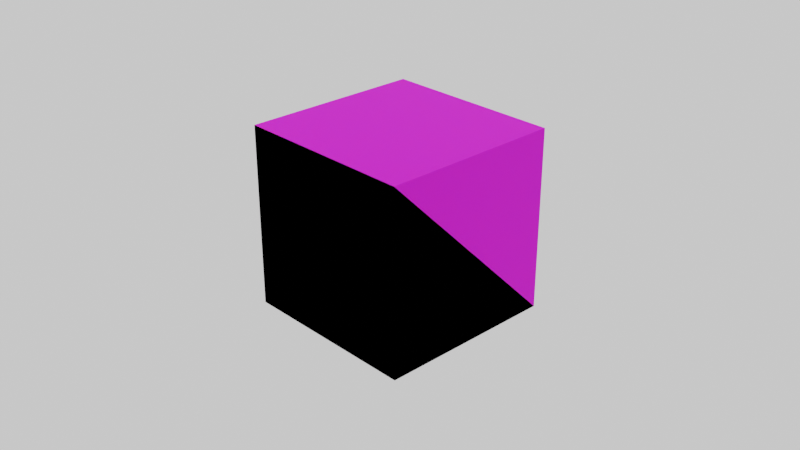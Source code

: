 # Source: block-focused.blend  (saved by Blender 4.3.34; exported with 4.5.12 LTS)
import bpy
from mathutils import Matrix  # noqa: F401  (used for matrix-valued properties, if any)

bpy.ops.wm.read_factory_settings(use_empty=True)
scene = bpy.context.scene
scene.name = 'Scene'

# ---- collections
col_collection = bpy.data.collections.new('Collection'); scene.collection.children.link(col_collection)

# ---- images (referenced by path relative to the original .blend; pixels are not part of the script)
import os
ASSET_DIR = os.environ.get("B2B_ASSET_DIR", "")  # directory of the original .blend (textures are referenced by path, not embedded)
HERE = os.path.dirname(os.path.abspath(__file__))  # packed textures are extracted next to this script under _unpacked/

def load_image(name, relpath, width, height, colorspace="sRGB"):
    """Load a texture the original file referenced (path relative to the .blend, or extracted next to this script)."""
    p = next((c for c in (os.path.join(HERE, relpath), os.path.join(ASSET_DIR, relpath)) if relpath and os.path.exists(c)), "")
    if p:
        img = bpy.data.images.load(p, check_existing=True)
        img.name = name
    else:  # same state as the original file: an image datablock whose file is absent (Cycles renders it pink)
        img = bpy.data.images.new(name, width, height)
        img.source = "FILE"
        img.filepath = "//" + (relpath or name)
    img.colorspace_settings.name = colorspace
    return img
img_cube_2_2_selected_png = load_image('cube-2-2-selected.png', 'cube-2-2-selected.png', 1024, 1024, 'sRGB')

# ---- materials (node trees are filled in below, after node groups)
mat_sand_sand_001 = bpy.data.materials.new('Sand-Sand.001')
mat_sand_sand_001.alpha_threshold = 0.0
mat_sand_sand_001.use_transparent_shadow = False
mat_sand_sand_001.roughness = 0.5
mat_sand_sand_001.line_color = (0.0, 0.0, 0.0, 1.0)

# ---- material node trees
mat_sand_sand_001.use_nodes = True; mat_sand_sand_001.node_tree.nodes.clear()
_N = mat_sand_sand_001.node_tree.nodes; _L = mat_sand_sand_001.node_tree.links
n0 = _N.new('ShaderNodeOutputMaterial'); n0.name = 'Material Output'; n0.location = (232, 238)
n1 = _N.new('ShaderNodeTexImage'); n1.name = 'Image Texture.002'; n1.location = (-480, 203)
n1.image = img_cube_2_2_selected_png
n2 = _N.new('ShaderNodeBsdfPrincipled'); n2.name = 'Principled BSDF'; n2.location = (-48, 222)
n2.distribution = 'GGX'
n2.subsurface_method = 'RANDOM_WALK_SKIN'
n2.inputs[1].default_value = 0.55
n2.inputs[2].default_value = 0.8682
n2.inputs[3].default_value = 1.45
n2.inputs[8].default_value = 1.0
n2.inputs[10].default_value = 0.06818
n2.inputs[11].default_value = 1.476
n2.inputs[12].default_value = 0.04545
n2.inputs[13].default_value = 1.0
n2.inputs[20].default_value = 0.08
n2.inputs[27].default_value = (0.0, 0.0, 0.0, 1.0)
n2.inputs[28].default_value = 0.2
_L.new(n2.outputs[0], n0.inputs[0])
_L.new(n1.outputs[0], n2.inputs[0])
_L.new(n1.outputs[1], n2.inputs[4])
n0.is_active_output = True

# ---- world
world_world = bpy.data.worlds.new('World'); scene.world = world_world
world_world.use_nodes = True; world_world.node_tree.nodes.clear()
_N = world_world.node_tree.nodes; _L = world_world.node_tree.links
n0 = _N.new('ShaderNodeOutputWorld'); n0.name = 'World Output'; n0.location = (300, 300)
n1 = _N.new('ShaderNodeBackground'); n1.name = 'Background'; n1.location = (10, 300)
n1.inputs[0].default_value = (0.05088, 0.05088, 0.05088, 1.0)
n1.inputs[1].default_value = 16.5
_L.new(n1.outputs[0], n0.inputs[0])
n0.is_active_output = True
world_world.color = (0.05088, 0.05088, 0.05088)
world_world.use_sun_shadow = False
world_world.sun_shadow_jitter_overblur = 0.0

# ---- cameras
cam_camera = bpy.data.cameras.new('Camera')
cam_camera.clip_end = 100.0
cam_camera.ortho_scale = 7.314

# ---- lights
light_sun = bpy.data.lights.new('Sun', 'SUN')
light_sun.energy = 1.0

# ---- meshes
me_cube = bpy.data.meshes.new('Cube')
me_cube.from_pydata([(1.0, 1.0, 1.0), (1.0, 1.0, -1.0), (1.0, -1.0, 1.0), (1.0, -1.0, -1.0), (-1.0, 1.0, 1.0), (-1.0, 1.0, -1.0), (-1.0, -1.0, 1.0), (-1.0, -1.0, -1.0)], [], [(0, 4, 6, 2), (3, 2, 6, 7), (7, 6, 4, 5), (5, 1, 3, 7), (1, 0, 2, 3), (5, 4, 0, 1)])
_uv = me_cube.uv_layers.new(name='UVMap')
_uv.uv.foreach_set('vector', [0.5, 3.775e-08, 0.5, 0.5, 2.186e-08, 0.5, 5.96e-08, 4.5e-15, 1.0, 1.0, 0.5, 1.0, 0.5, 0.5, 1.0, 0.5, 1.0, 0.5, 0.5, 0.5, 0.5, 5.96e-08, 1.0, 1.192e-07, 0.5, 0.5, 0.5, 1.0, 1.391e-08, 1.0, 5.166e-08, 0.5, 1.0, 0.5, 0.5, 0.5, 0.5, 7.947e-09, 1.0, 4.57e-08, 1.0, 1.0, 0.5, 1.0, 0.5, 0.5, 1.0, 0.5])
me_cube.materials.append(mat_sand_sand_001)
me_cube.use_mirror_vertex_groups = False
me_cube.update()
me_cube_001 = bpy.data.meshes.new('Cube.001')
me_cube_001.from_pydata([(1.0, 1.0, -1.0), (1.0, -1.0, 1.0), (1.0, -1.0, -1.0), (-1.0, 1.0, -1.0), (-1.0, -1.0, 1.0), (-1.0, -1.0, -1.0)], [], [(2, 1, 4, 5), (5, 4, 3), (3, 0, 2, 5), (0, 1, 2), (3, 4, 1, 0)])
_uv = me_cube_001.uv_layers.new(name='UVMap')
_uv.uv.foreach_set('vector', [0.9907, 0.0006149, 0.012, 0.0006149, 0.012, 0.9994, 0.9907, 0.9994, 0.003353, 0.0, 0.003353, 1.0, 1.003, 0.0, 0.0, 0.9984, 1.0, 0.9984, 1.0, -0.001569, 0.0, -0.001569, 0.9935, -5.96e-08, 0.008274, 1.0, -0.00649, 0.0, 1.007, 1.192e-07, 1.007, 1.0, 0.005272, 1.0, 0.005273, 0.0])
me_cube_001.materials.append(mat_sand_sand_001)
me_cube_001.use_mirror_vertex_groups = False
me_cube_001.update()

# ---- objects
ob_cube = bpy.data.objects.new('Cube', me_cube)
ob_camera = bpy.data.objects.new('Camera', cam_camera)
ob_slope_n = bpy.data.objects.new('Slope-N', me_cube_001)
ob_sun = bpy.data.objects.new('Sun', light_sun)

# ---- transforms, parenting, visibility, modifiers, constraints
ob_cube.location = (0.0, 0.0, 0.0)
ob_cube.lock_rotations_4d = False
ob_cube.empty_display_type = 'ARROWS'
ob_cube.lineart.crease_threshold = 0.0
ob_camera.location = (7.359, -6.926, 4.958)
ob_camera.rotation_euler = (1.109, 0.0, 0.8149)
ob_camera.lock_rotations_4d = False
ob_camera.empty_display_type = 'ARROWS'
ob_camera.color = (0.0, 0.0, 0.0, 0.0)
ob_camera.display_type = 'WIRE'
ob_camera.lineart.crease_threshold = 0.0
ob_slope_n.location = (0.0, 0.0, 0.0)
ob_slope_n.lock_rotations_4d = False
ob_slope_n.empty_display_type = 'ARROWS'
ob_slope_n.lineart.crease_threshold = 0.0
ob_sun.location = (1.099, 7.604, 15.57)
ob_sun.rotation_euler = (-2.803, 2.763, -0.9888)

# ---- collection membership
col_collection.objects.link(ob_cube)
col_collection.objects.link(ob_camera)
col_collection.objects.link(ob_slope_n)
col_collection.objects.link(ob_sun)

# ---- scene / render settings (as saved in the file)
scene.camera = ob_camera
scene.frame_start = 1; scene.frame_end = 250; scene.frame_set(1)
scene.render.engine = 'BLENDER_EEVEE_NEXT'
scene.cycles.sampling_pattern = 'TABULATED_SOBOL'
scene.cycles.use_light_tree = False
scene.view_settings.view_transform = 'Filmic'
bpy.context.view_layer.update()

